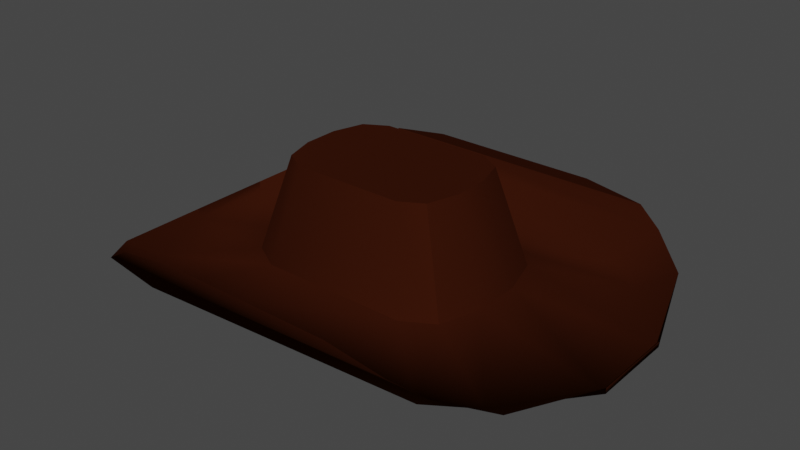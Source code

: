 # Source: hat.blend  (saved by Blender 3.5.10; exported with 4.5.12 LTS)
import bpy
from mathutils import Matrix  # noqa: F401  (used for matrix-valued properties, if any)

bpy.ops.wm.read_factory_settings(use_empty=True)
scene = bpy.context.scene
scene.name = 'Scene'

# ---- collections
col_collection = bpy.data.collections.new('Collection'); scene.collection.children.link(col_collection)

# ---- materials (node trees are filled in below, after node groups)
mat_hat = bpy.data.materials.new('hat')
mat_hat.use_transparent_shadow = False

# ---- node groups
ng_auto_smooth = bpy.data.node_groups.new('Auto Smooth', 'GeometryNodeTree')
_s = ng_auto_smooth.interface.new_socket(name='Geometry', in_out='OUTPUT', socket_type='NodeSocketGeometry')
_s = ng_auto_smooth.interface.new_socket(name='Geometry', in_out='INPUT', socket_type='NodeSocketGeometry')
_s = ng_auto_smooth.interface.new_socket(name='Angle', in_out='INPUT', socket_type='NodeSocketFloat')
_s.subtype = 'ANGLE'
_s.min_value = 0.0
_s.max_value = 3.142
ng_auto_smooth.is_modifier = True
_N = ng_auto_smooth.nodes; _L = ng_auto_smooth.links
n0 = _N.new('NodeGroupOutput'); n0.name = 'Group Output'; n0.location = (480, -100)
n1 = _N.new('NodeGroupInput'); n1.name = 'Group Input'; n1.location = (-420, -300)
n2 = _N.new('NodeGroupInput'); n2.name = 'Group Input.001'; n2.location = (-60, -100)
n3 = _N.new('GeometryNodeSetShadeSmooth'); n3.name = 'Set Shade Smooth'; n3.location = (120, -100)
n3.domain = 'EDGE'
n4 = _N.new('GeometryNodeSetShadeSmooth'); n4.name = 'Set Shade Smooth.001'; n4.location = (300, -100)
n5 = _N.new('GeometryNodeInputMeshEdgeAngle'); n5.name = 'Edge Angle'; n5.location = (-420, -220)
n6 = _N.new('GeometryNodeInputEdgeSmooth'); n6.name = 'Is Edge Smooth'; n6.location = (-60, -160)
n7 = _N.new('GeometryNodeInputShadeSmooth'); n7.name = 'Is Face Smooth'; n7.location = (-240, -340)
n8 = _N.new('FunctionNodeBooleanMath'); n8.name = 'Boolean Math'; n8.location = (-60, -220)
n9 = _N.new('FunctionNodeCompare'); n9.name = 'Compare'; n9.location = (-240, -180)
n9.operation = 'LESS_EQUAL'
_L.new(n5.outputs[0], n9.inputs[0])
_L.new(n4.outputs[0], n0.inputs[0])
_L.new(n1.outputs[1], n9.inputs[1])
_L.new(n9.outputs[0], n8.inputs[0])
_L.new(n7.outputs[0], n8.inputs[1])
_L.new(n2.outputs[0], n3.inputs[0])
_L.new(n6.outputs[0], n3.inputs[1])
_L.new(n3.outputs[0], n4.inputs[0])
_L.new(n8.outputs[0], n3.inputs[2])
n0.is_active_output = True

# ---- material node trees
mat_hat.use_nodes = True; mat_hat.node_tree.nodes.clear()
_N = mat_hat.node_tree.nodes; _L = mat_hat.node_tree.links
n0 = _N.new('ShaderNodeBsdfPrincipled'); n0.name = 'Principled BSDF'; n0.location = (10, 300)
n0.distribution = 'GGX'
n0.subsurface_method = 'RANDOM_WALK_SKIN'
n0.inputs[0].default_value = (0.03741, 0.007696, 0.002435, 1.0)
n0.inputs[2].default_value = 1.0
n0.inputs[3].default_value = 1.45
n0.inputs[13].default_value = 0.0
n0.inputs[27].default_value = (0.0, 0.0, 0.0, 1.0)
n0.inputs[28].default_value = 1.0
n1 = _N.new('ShaderNodeOutputMaterial'); n1.name = 'Material Output'; n1.location = (300, 300)
_L.new(n0.outputs[0], n1.inputs[0])
n1.is_active_output = True

# ---- world
world_world = bpy.data.worlds.new('World'); scene.world = world_world
world_world.use_nodes = True; world_world.node_tree.nodes.clear()
_N = world_world.node_tree.nodes; _L = world_world.node_tree.links
n0 = _N.new('ShaderNodeOutputWorld'); n0.name = 'World Output'; n0.location = (300, 300)
n1 = _N.new('ShaderNodeBackground'); n1.name = 'Background'; n1.location = (10, 300)
n1.inputs[0].default_value = (0.05088, 0.05088, 0.05088, 1.0)
_L.new(n1.outputs[0], n0.inputs[0])
n0.is_active_output = True
world_world.color = (0.05088, 0.05088, 0.05088)
world_world.use_sun_shadow = False
world_world.sun_shadow_jitter_overblur = 0.0

# ---- meshes
me_cube_001 = bpy.data.meshes.new('Cube.001')
me_cube_001.from_pydata([(-1.541, -1.224, -1.0), (-2.417, -0.3484, -1.0), (-2.16, -0.9677, -1.0), (-1.778, -0.2563, 0.09463), (-1.133, -0.9006, 0.09463), (-1.589, -0.7119, 0.09463), (-2.417, 0.3484, -1.0), (-1.541, 1.224, -1.0), (-2.16, 0.9677, -1.0), (-1.133, 0.9006, 0.09463), (-1.778, 0.2563, 0.09463), (-1.589, 0.7119, 0.09463), (2.417, -0.3484, -1.0), (1.541, -1.224, -1.0), (2.16, -0.9677, -1.0), (1.133, -0.9006, 0.09463), (1.778, -0.2563, 0.09463), (1.589, -0.7119, 0.09463), (1.541, 1.224, -1.0), (2.417, 0.3484, -1.0), (2.16, 0.9677, -1.0), (1.778, 0.2563, 0.09463), (1.133, 0.9006, 0.09463), (1.589, 0.7119, 0.09463), (-2.16, -0.9677, -1.0), (-1.541, -1.224, -1.0), (-2.417, -0.3484, -1.0), (-1.541, 1.224, -1.0), (-2.16, 0.9677, -1.0), (-2.417, 0.3484, -1.0), (2.417, 0.3484, -1.0), (2.16, 0.9677, -1.0), (1.541, 1.224, -1.0), (1.541, -1.224, -1.0), (2.16, -0.9677, -1.0), (2.417, -0.3484, -1.0), (-3.912, -1.752, -1.173), (-3.029, -2.407, -1.173), (-4.533, -0.6308, -1.173), (-3.029, 2.407, -1.173), (-3.912, 1.752, -1.173), (-4.533, 0.6308, -1.173), (5.162, 0.6308, -1.173), (3.912, 1.752, -1.173), (3.029, 2.17, -1.173), (3.029, -2.17, -1.173), (3.912, -1.752, -1.173), (5.162, -0.6308, -1.173), (-4.295, -2.083, -0.9723), (-3.379, -2.814, -0.7601), (-3.417, 2.64, -0.8377), (-4.295, 1.892, -0.9723), (4.577, 1.892, -0.9173), (3.682, 2.522, -0.7797), (3.799, -2.647, -0.7229), (4.577, -2.083, -0.9173), (-4.533, -0.6308, -1.052), (-4.533, 0.6308, -1.052), (5.162, 0.6308, -1.11), (5.162, -0.6308, -1.11), (-2.892, -2.825, -0.6003), (-2.892, 2.634, -0.6003), (3.174, 2.634, -0.6003), (3.174, -2.825, -0.6003), (-1.594, -2.868, -0.4805), (-1.594, 2.591, -0.4805), (1.99, 2.591, -0.4805), (1.99, -2.868, -0.4805)], [], [(13, 0, 4, 15), (19, 12, 16, 21), (21, 16, 17, 15, 4, 5, 3, 10, 11, 9, 22, 23), (1, 6, 10, 3), (7, 18, 22, 9), (0, 2, 5, 4), (2, 1, 3, 5), (9, 11, 8, 7), (11, 10, 6, 8), (21, 23, 20, 19), (23, 22, 18, 20), (15, 17, 14, 13), (17, 16, 12, 14), (1, 26, 29, 6), (27, 39, 44, 32), (7, 27, 32, 18), (6, 29, 28, 8), (18, 32, 31, 20), (8, 28, 27, 7), (12, 35, 34, 14), (20, 31, 30, 19), (14, 34, 33, 13), (19, 30, 35, 12), (0, 25, 24, 2), (13, 33, 25, 0), (2, 24, 26, 1), (41, 40, 39, 44, 43, 42, 47, 46, 45, 37, 36, 38), (34, 46, 45, 33), (29, 41, 40, 28), (30, 42, 47, 35), (25, 37, 36, 24), (35, 47, 46, 34), (31, 43, 42, 30), (33, 45, 37, 25), (24, 36, 38, 26), (26, 38, 41, 29), (32, 44, 43, 31), (28, 40, 39, 27), (44, 53, 52, 43), (46, 55, 54, 45), (40, 51, 50, 39), (45, 54, 49, 37), (37, 49, 48, 36), (44, 39, 50, 53), (38, 56, 57, 41), (42, 58, 59, 47), (40, 41, 57, 51), (38, 36, 48, 56), (46, 47, 59, 55), (42, 43, 52, 58), (49, 54, 63, 60), (53, 50, 61, 62), (60, 63, 67, 64), (62, 61, 65, 66)])
me_cube_001.polygons.foreach_set('use_smooth', [True] * 54)
_uv = me_cube_001.uv_layers.new(name='UVMap')
_uv.uv.foreach_set('vector', [0.375, 0.7953, 0.375, 0.9547, 0.625, 0.9547, 0.625, 0.7953, 0.375, 0.5894, 0.375, 0.6606, 0.625, 0.6606, 0.625, 0.5894, 0.625, 0.5894, 0.625, 0.6606, 0.6383, 0.7238, 0.6703, 0.75, 0.8297, 0.75, 0.8617, 0.7238, 0.875, 0.6606, 0.875, 0.5894, 0.8617, 0.5262, 0.8297, 0.5, 0.6703, 0.5, 0.6383, 0.5262, 0.375, 0.08943, 0.375, 0.1606, 0.625, 0.1606, 0.625, 0.08943, 0.375, 0.2953, 0.375, 0.4547, 0.625, 0.4547, 0.625, 0.2953, 0.375, 0.9547, 0.375, 1.0, 0.625, 1.0, 0.625, 0.9547, 0.375, 0.0, 0.375, 0.08943, 0.625, 0.08943, 0.625, 0.0, 0.625, 0.2953, 0.625, 0.25, 0.375, 0.25, 0.375, 0.2953, 0.625, 0.25, 0.625, 0.1606, 0.375, 0.1606, 0.375, 0.25, 0.625, 0.5894, 0.625, 0.5, 0.375, 0.5, 0.375, 0.5894, 0.625, 0.5, 0.625, 0.4547, 0.375, 0.4547, 0.375, 0.5, 0.625, 0.7953, 0.625, 0.75, 0.375, 0.75, 0.375, 0.7953, 0.625, 0.75, 0.625, 0.6606, 0.375, 0.6606, 0.375, 0.75, 0.375, 0.08943, 0.375, 0.08943, 0.375, 0.1606, 0.375, 0.1606, 0.375, 0.2953, 0.375, 0.2953, 0.375, 0.4547, 0.375, 0.4547, 0.375, 0.2953, 0.375, 0.2953, 0.375, 0.4547, 0.375, 0.4547, 0.375, 0.1606, 0.375, 0.1606, 0.375, 0.25, 0.375, 0.25, 0.375, 0.4547, 0.375, 0.4547, 0.375, 0.5, 0.375, 0.5, 0.375, 0.25, 0.375, 0.25, 0.375, 0.2953, 0.375, 0.2953, 0.375, 0.6606, 0.375, 0.6606, 0.375, 0.75, 0.375, 0.75, 0.375, 0.5, 0.375, 0.5, 0.375, 0.5894, 0.375, 0.5894, 0.375, 0.75, 0.375, 0.75, 0.375, 0.7953, 0.375, 0.7953, 0.375, 0.5894, 0.375, 0.5894, 0.375, 0.6606, 0.375, 0.6606, 0.375, 0.9547, 0.375, 0.9547, 0.375, 1.0, 0.375, 1.0, 0.375, 0.7953, 0.375, 0.7953, 0.375, 0.9547, 0.375, 0.9547, 0.375, 0.0, 0.375, 0.0, 0.375, 0.08943, 0.375, 0.08943, 0.125, 0.5894, 0.1383, 0.5262, 0.1703, 0.5, 0.3297, 0.5, 0.3617, 0.5262, 0.375, 0.5894, 0.375, 0.6606, 0.3617, 0.7238, 0.3297, 0.75, 0.1703, 0.75, 0.1383, 0.7238, 0.125, 0.6606, 0.375, 0.75, 0.375, 0.75, 0.375, 0.7953, 0.375, 0.7953, 0.375, 0.1606, 0.375, 0.1606, 0.375, 0.25, 0.375, 0.25, 0.375, 0.5894, 0.375, 0.5894, 0.375, 0.6606, 0.375, 0.6606, 0.375, 0.9547, 0.375, 0.9547, 0.375, 1.0, 0.375, 1.0, 0.375, 0.6606, 0.375, 0.6606, 0.375, 0.75, 0.375, 0.75, 0.375, 0.5, 0.375, 0.5, 0.375, 0.5894, 0.375, 0.5894, 0.375, 0.7953, 0.375, 0.7953, 0.375, 0.9547, 0.375, 0.9547, 0.375, 0.0, 0.375, 0.0, 0.375, 0.08943, 0.375, 0.08943, 0.375, 0.08943, 0.375, 0.08943, 0.375, 0.1606, 0.375, 0.1606, 0.375, 0.4547, 0.375, 0.4547, 0.375, 0.5, 0.375, 0.5, 0.375, 0.25, 0.375, 0.25, 0.375, 0.2953, 0.375, 0.2953, 0.3297, 0.5, 0.3297, 0.5, 0.3617, 0.5262, 0.3617, 0.5262, 0.3617, 0.7238, 0.3617, 0.7238, 0.3297, 0.75, 0.3297, 0.75, 0.1383, 0.5262, 0.1383, 0.5262, 0.1703, 0.5, 0.1703, 0.5, 0.3297, 0.75, 0.3297, 0.75, 0.1703, 0.75, 0.1703, 0.75, 0.1703, 0.75, 0.1703, 0.75, 0.1383, 0.7238, 0.1383, 0.7238, 0.375, 0.4547, 0.375, 0.2953, 0.375, 0.2953, 0.375, 0.4547, 0.125, 0.6606, 0.125, 0.6606, 0.125, 0.5894, 0.125, 0.5894, 0.375, 0.5894, 0.375, 0.5894, 0.375, 0.6606, 0.375, 0.6606, 0.0, 0.0, 0.0, 0.0, 0.0, 0.0, 0.0, 0.0, 0.0, 0.0, 0.0, 0.0, 0.0, 0.0, 0.0, 0.0, 0.0, 0.0, 0.0, 0.0, 0.0, 0.0, 0.0, 0.0, 0.0, 0.0, 0.0, 0.0, 0.0, 0.0, 0.0, 0.0, 0.1703, 0.75, 0.3297, 0.75, 0.3297, 0.75, 0.1703, 0.75, 0.375, 0.4547, 0.375, 0.2953, 0.375, 0.2953, 0.375, 0.4547, 0.1703, 0.75, 0.3297, 0.75, 0.3297, 0.75, 0.1703, 0.75, 0.375, 0.4547, 0.375, 0.2953, 0.375, 0.2953, 0.375, 0.4547])
me_cube_001.materials.append(mat_hat)
me_cube_001.update()

# ---- objects
ob_cube = bpy.data.objects.new('Cube', me_cube_001)

# ---- transforms, parenting, visibility, modifiers, constraints
ob_cube.location = (1.188, -0.03324, 1.519)
ob_cube.scale = (0.5539, 0.7682, 1.0)
_m = ob_cube.modifiers.new('Auto Smooth', 'NODES')
_m.node_group = ng_auto_smooth
_gi = [s.identifier for s in ng_auto_smooth.interface.items_tree if s.item_type == 'SOCKET' and s.in_out == 'INPUT']
_m[_gi[1]] = 0.5236  # Angle

# ---- collection membership
col_collection.objects.link(ob_cube)

# ---- scene / render settings (as saved in the file)
scene.frame_start = 1; scene.frame_end = 250; scene.frame_set(1)
scene.render.engine = 'BLENDER_EEVEE_NEXT'
scene.cycles.sampling_pattern = 'TABULATED_SOBOL'
scene.view_settings.view_transform = 'Filmic'
bpy.context.view_layer.update()

# ---- added for rendering (the .blend has no active camera and no usable light): camera, sun
cam_auto = bpy.data.cameras.new('AutoCamera')
cam_auto.lens = 50.0
cam_auto.sensor_width = 36.0
cam_auto.clip_end = 1000.0
ob_auto_camera = bpy.data.objects.new('AutoCamera', cam_auto)
scene.collection.objects.link(ob_auto_camera)
ob_auto_camera.location = (7.7948, -7.84053, 6.12623)
ob_auto_camera.rotation_euler = (1.09748, -7.21219e-08, 0.694738)
scene.camera = ob_auto_camera
light_auto_sun = bpy.data.lights.new('AutoSun', 'SUN')
light_auto_sun.energy = 3.0
light_auto_sun.angle = 0.0523599
ob_auto_sun = bpy.data.objects.new('AutoSun', light_auto_sun)
scene.collection.objects.link(ob_auto_sun)
ob_auto_sun.rotation_euler = (0.872665, 0.174533, 0.523599)
bpy.context.view_layer.update()
